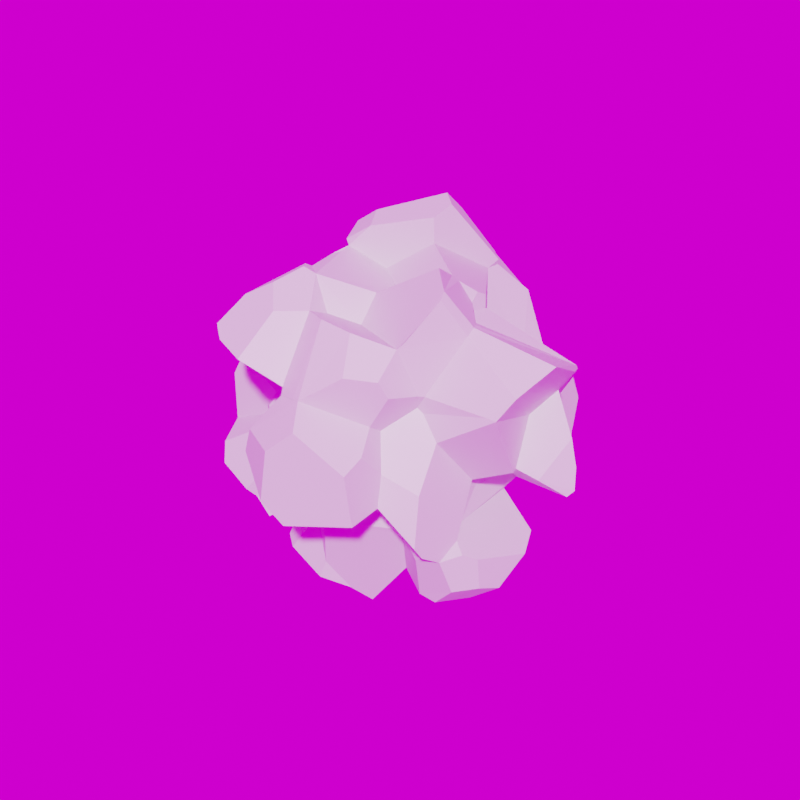 # Source: Bonemeal.blend  (saved by Blender 3.4.6; exported with 4.5.12 LTS)
import bpy
from mathutils import Matrix  # noqa: F401  (used for matrix-valued properties, if any)

bpy.ops.wm.read_factory_settings(use_empty=True)
scene = bpy.context.scene
scene.name = 'Scene'

# ---- collections
col_collection = bpy.data.collections.new('Collection'); scene.collection.children.link(col_collection)

# ---- images (referenced by path relative to the original .blend; pixels are not part of the script)
import os
ASSET_DIR = os.environ.get("B2B_ASSET_DIR", "")  # directory of the original .blend (textures are referenced by path, not embedded)
HERE = os.path.dirname(os.path.abspath(__file__))  # packed textures are extracted next to this script under _unpacked/

def load_image(name, relpath, width, height, colorspace="sRGB"):
    """Load a texture the original file referenced (path relative to the .blend, or extracted next to this script)."""
    p = next((c for c in (os.path.join(HERE, relpath), os.path.join(ASSET_DIR, relpath)) if relpath and os.path.exists(c)), "")
    if p:
        img = bpy.data.images.load(p, check_existing=True)
        img.name = name
    else:  # same state as the original file: an image datablock whose file is absent (Cycles renders it pink)
        img = bpy.data.images.new(name, width, height)
        img.source = "FILE"
        img.filepath = "//" + (relpath or name)
    img.colorspace_settings.name = colorspace
    return img
img_canada_montreal_home_pierre_little_exr = load_image('canada_montreal_home_pierre_little.exr', 'canada_montreal_home_pierre_little.exr', 1024, 1024, 'Linear Rec.709')

# ---- materials (node trees are filled in below, after node groups)
mat_material = bpy.data.materials.new('Material')
mat_material_001 = bpy.data.materials.new('Material.001')

# ---- material node trees
mat_material.use_nodes = True; mat_material.node_tree.nodes.clear()
_N = mat_material.node_tree.nodes; _L = mat_material.node_tree.links
n0 = _N.new('ShaderNodeBsdfPrincipled'); n0.name = 'Principled BSDF'; n0.location = (10, 300)
n0.distribution = 'GGX'
n0.subsurface_method = 'RANDOM_WALK_SKIN'
n0.inputs[3].default_value = 1.45
n0.inputs[27].default_value = (0.0, 0.0, 0.0, 1.0)
n0.inputs[28].default_value = 1.0
n1 = _N.new('ShaderNodeOutputMaterial'); n1.name = 'Material Output'; n1.location = (300, 300)
_L.new(n0.outputs[0], n1.inputs[0])
n1.is_active_output = True
mat_material_001.use_nodes = True; mat_material_001.node_tree.nodes.clear()
_N = mat_material_001.node_tree.nodes; _L = mat_material_001.node_tree.links
n0 = _N.new('ShaderNodeBsdfPrincipled'); n0.name = 'Principled BSDF'; n0.location = (10, 300)
n0.distribution = 'GGX'
n0.subsurface_method = 'RANDOM_WALK_SKIN'
n0.inputs[3].default_value = 1.45
n0.inputs[27].default_value = (0.0, 0.0, 0.0, 1.0)
n0.inputs[28].default_value = 1.0
n1 = _N.new('ShaderNodeOutputMaterial'); n1.name = 'Material Output'; n1.location = (300, 300)
_L.new(n0.outputs[0], n1.inputs[0])
n1.is_active_output = True

# ---- world
world_world = bpy.data.worlds.new('World'); scene.world = world_world
world_world.use_nodes = True; world_world.node_tree.nodes.clear()
_N = world_world.node_tree.nodes; _L = world_world.node_tree.links
n0 = _N.new('ShaderNodeOutputWorld'); n0.name = 'World Output'; n0.location = (300, 300)
n1 = _N.new('ShaderNodeBackground'); n1.name = 'Background'; n1.location = (10, 300)
n2 = _N.new('ShaderNodeTexEnvironment'); n2.name = 'Environment Texture'; n2.location = (-280, 260)
n2.image = img_canada_montreal_home_pierre_little_exr
_L.new(n1.outputs[0], n0.inputs[0])
_L.new(n2.outputs[0], n1.inputs[0])
n0.is_active_output = True
world_world.color = (0.05088, 0.05088, 0.05088)
world_world.use_sun_shadow = False
world_world.sun_shadow_jitter_overblur = 0.0

# ---- meshes
me_icosphere_cell_304 = bpy.data.meshes.new('Icosphere_cell.304')
me_icosphere_cell_304.from_pydata([(-0.3303, 0.316, 0.1287), (-0.2407, 0.3995, 0.1544), (-0.3241, 0.3057, 0.04037), (-0.1805, 0.4211, -0.03121), (-0.2022, 0.4269, 0.1154), (-0.3372, 0.1576, 0.1702), (-0.1933, 0.3486, 0.1958), (-0.1699, 0.2859, 0.2263), (-0.2207, 0.1497, 0.2372), (-0.3357, 0.1192, 0.1388), (-0.158, 0.4056, -0.0431), (-0.1825, 0.3933, 0.1457), (-0.191, 0.07203, 0.0851), (-0.07295, 0.3171, -0.006426), (-0.1593, 0.4419, -0.01793), (0.3481, -0.186, 0.1626), (0.3443, 0.08669, 0.1179), (0.2159, -0.04616, 0.283), (0.3748, 0.09963, 0.1659), (0.3962, -0.1566, 0.2067), (0.4167, -0.04938, 0.244), (0.2519, -0.1228, 0.2876), (0.1742, 0.1165, -0.1596), (-0.2345, -0.2217, -0.06597), (-0.2622, -0.1967, -0.05501), (-0.2244, -0.2288, -0.008555), (-0.1162, -0.2998, -0.05092), (-0.2449, -0.2092, 0.005055), (-0.07725, -0.1699, 0.08144), (-0.2017, -0.1287, 0.09123), (-0.08893, -0.2985, -0.04355), (-0.1268, -0.2925, -0.08573), (-0.07302, -0.273, -0.1247), (-0.04573, -0.2579, -0.1361), (0.01366, -0.22, -0.09488), (-0.2555, -0.2076, -0.0483), (-0.2539, -0.2089, -0.02638), (-0.257, -0.2014, -0.001764), (-0.1821, -0.1011, 0.1054), (-0.2261, -0.1002, 0.08197), (-0.1882, -0.07874, 0.1043), (-0.05249, -0.27, -0.1256), (0.01226, -0.2322, -0.07635), (-0.04257, -0.2776, -0.09162), (-0.3227, -0.06461, -0.1972), (-0.2412, -0.2342, -0.2866), (-0.3729, -0.1684, -0.2642), (-0.2044, -0.2009, -0.2613), (-0.2669, -0.2468, -0.2339), (-0.3876, -0.1695, -0.2457), (-0.2332, -0.2171, -0.217), (-0.1283, 0.1702, -0.2685), (-0.1264, 0.3035, -0.0626), (-0.1942, 0.2166, -0.1951), (-0.2012, 0.1971, -0.2085), (-0.1821, 0.2503, -0.1522), (0.002568, -0.1621, 0.2581), (0.009694, -0.04218, 0.2953), (-0.159, -0.1391, 0.3452), (-0.1803, -0.01453, 0.3418), (-0.1848, -0.04859, 0.3423), (-0.1725, 0.05618, 0.09571), (-0.3202, 0.09329, -0.2055), (-0.4336, -0.04959, -0.1813), (-0.4266, 0.09906, -0.1775), (-0.3572, 0.1045, -0.1954), (-0.4698, 0.09674, -0.1612), (-0.4789, 0.08091, -0.1575), (-0.293, -0.1389, -0.005134), (-0.2662, -0.08488, 0.04972), (-0.3766, 0.1359, 0.02636), (-0.3353, 0.142, 0.03372), (-0.4866, 0.02497, -0.08145), (-0.471, -0.1115, -0.01887), (-0.4164, 0.06147, 0.04936), (-0.3773, 0.1097, 0.07224), (-0.441, -0.1054, 0.03939), (-0.4334, -0.09424, 0.05124), (-0.4042, 0.03031, 0.08002), (-0.2144, 0.146, -0.02142), (-0.3627, 0.1, 0.09526), (-0.3327, 0.1069, 0.09642), (0.3191, 0.0161, 0.0782), (0.3533, -0.0767, -0.0002081), (0.3582, -0.09213, -0.001145), (0.2679, -0.113, -0.04325), (0.3729, -0.1864, 0.1624), (0.1654, 0.2846, 0.09859), (0.1372, 0.3097, -0.1965), (0.1538, 0.383, -0.01237), (0.1314, 0.1448, -0.1841), (0.1069, 0.2735, -0.2246), (0.05817, 0.313, -0.1919), (0.05695, 0.3133, 0.0683), (0.1005, 0.323, -0.2025), (0.1046, 0.3, 0.2303), (0.1184, 0.2963, 0.2282), (0.1777, 0.2818, 0.1086), (-0.1763, 0.05777, 0.08136), (-0.005771, -0.1029, 0.3109), (0.1578, -0.09874, 0.404), (0.174, -0.2257, 0.2894), (0.2155, -0.1652, 0.3695), (0.2118, -0.15, 0.3831), (0.203, -0.1967, 0.1661), (0.2392, -0.0797, 0.2956), (0.2496, -0.09883, 0.2988), (0.01611, -0.1501, -0.4292), (-0.08927, -0.2208, -0.2245), (0.1488, -0.2021, -0.1869), (0.03717, -0.1771, -0.4329), (-0.02176, -0.2705, -0.1882), (0.1307, -0.2131, -0.1754), (0.1051, -0.09952, -0.2933), (0.02677, -0.1644, -0.44), (-0.07098, -0.2364, -0.1573), (0.3649, 0.09799, 0.1509), (0.1927, 0.01949, 0.2899), (0.1259, 0.1227, 0.1778), (0.3693, 0.1116, 0.1753), (0.3285, 0.1707, 0.112), (0.3664, 0.1229, 0.1623), (0.2398, 0.1106, 0.03187), (0.3188, 0.1379, 0.08172), (-0.2438, -0.2385, -0.1564), (-0.2978, -0.1481, -0.05813), (-0.1746, -0.2605, -0.09253), (-0.1994, -0.2573, -0.1022), (0.4036, -0.06748, -0.01432), (0.4431, -0.01384, -0.06385), (0.3633, 0.06981, -0.1235), (0.3223, 0.08518, -0.1316), (0.418, 0.03194, 0.04936), (0.4388, 0.02293, -0.01029), (0.45, 0.005142, -0.05545), (0.3324, 0.1326, 0.03421), (0.3762, 0.0728, -0.1121), (0.3442, 0.106, -0.09583), (-0.01596, -0.4607, -0.04207), (0.0001112, -0.4543, 0.07782), (0.1818, -0.3996, -0.05583), (0.03252, -0.4464, -0.0906), (0.06108, -0.4343, 0.1326), (0.166, -0.4028, 0.05734), (-0.11, -0.4098, 0.02015), (-0.08757, -0.4134, 0.08158), (0.02681, -0.4315, -0.09239), (0.182, -0.3213, -0.04865), (0.1646, -0.3489, 0.07651), (0.1732, -0.2989, 0.01806), (0.07021, 0.2372, 0.2971), (-0.05258, 0.3484, 0.1688), (-0.03066, 0.3144, 0.2998), (-0.1196, 0.3343, 0.1351), (-0.05746, 0.3036, 0.3028), (-0.1682, 0.2706, 0.2763), (0.03019, 0.2727, 0.3035), (-0.205, 0.1036, 0.2322), (-0.006278, 0.3557, 0.0962), (0.004705, 0.3077, 0.2985), (-0.07233, 0.3403, 0.01221), (-0.2212, 0.1158, 0.2068), (-0.001486, 0.3473, 0.03166), (-0.3029, -0.06631, -0.2419), (-0.3104, -0.03125, -0.2733), (-0.2732, 0.01458, -0.3762), (-0.224, -0.004992, -0.415), (-0.2751, -0.08182, -0.1961), (-0.1538, 0.002729, -0.3958), (-0.0965, 0.02655, -0.3374), (-0.3323, -0.03431, -0.2081), (-0.2786, 0.0655, -0.3432), (-0.2993, 0.113, -0.1919), (-0.2235, 0.1297, -0.1402), (-0.2013, 0.01007, -0.42), (-0.212, 0.1658, -0.1996), (-0.1831, 0.1674, -0.2426), (-0.2234, 0.09584, -0.3572), (-0.1798, 0.158, -0.2738), (-0.07592, 0.06901, -0.2865), (-0.1624, 0.1571, -0.2621), (0.2592, -0.1371, -0.1414), (0.2383, -0.2005, 0.07308), (0.1947, -0.1909, 0.1227), (0.2492, -0.2703, -0.01727), (0.2658, -0.3042, -0.1227), (0.2721, -0.2877, -0.1504), (0.2326, -0.2442, -0.1914), (0.1388, -0.2601, 0.09181), (0.2443, -0.07423, -0.04614), (0.2378, -0.01555, -0.03716), (0.2454, 0.3225, -0.1573), (0.2253, 0.3837, -0.05448), (0.2151, 0.3491, 0.04068), (0.2234, 0.1916, 0.09422), (0.2168, 0.249, 0.1047), (0.1387, 0.3396, -0.1813), (0.1683, 0.3302, -0.1873), (0.2078, 0.3612, 0.03745), (0.1791, 0.1944, 0.09469), (0.1932, 0.411, -0.02284), (0.1616, -0.2357, 0.2726), (-0.05672, -0.2028, 0.2817), (-0.004055, -0.2755, 0.306), (0.07759, -0.2795, 0.3), (0.194, -0.2085, 0.1686), (-0.03519, -0.1991, 0.08345), (-0.02859, -0.1946, 0.06941), (0.11, -0.339, 0.2315), (-0.04628, -0.3533, 0.169), (-0.0377, -0.3668, 0.1577), (0.01056, -0.3811, 0.1699), (0.1649, -0.2971, 0.2236), (0.1385, -0.2931, 0.1142), (0.02998, -0.3856, 0.1738), (0.1771, -0.2806, 0.1851), (-0.01549, -0.2141, 0.05473), (0.1813, -0.1934, 0.1326), (0.2879, -0.1324, -0.3317), (0.1383, -0.1751, -0.296), (0.2107, -0.2164, -0.3099), (0.2491, -0.2106, -0.3185), (0.3445, -0.1052, -0.2943), (0.2823, -0.1818, -0.1572), (0.3303, 0.03543, -0.221), (0.3256, -0.1631, -0.1966), (0.3576, -0.028, -0.2385), (0.307, -0.194, -0.1772), (0.188, -0.2259, -0.1907), (0.2819, -0.2407, -0.1822), (0.2195, -0.242, -0.2049), (0.3312, -0.1614, -0.2702), (0.299, -0.218, -0.2634), (0.06757, 0.2016, 0.297), (0.1918, -0.02033, 0.2948), (0.1838, 0.03147, 0.3138), (0.1347, -0.02283, 0.3612), (0.1519, -0.02161, 0.3523), (0.1858, -0.01986, 0.312), (0.01703, 0.06523, 0.3812), (0.18, 0.006744, 0.3264), (-0.0895, 0.02732, 0.3089), (-0.02012, 0.2138, 0.419), (-0.02328, 0.1619, 0.4656), (-0.1664, 0.08584, 0.4159), (-0.1887, 0.2225, 0.2675), (-0.2159, 0.07607, 0.3823), (-0.227, 0.1749, 0.2799), (0.04575, 0.2583, 0.3177), (0.02136, 0.1205, 0.457), (0.07481, 0.233, 0.3105), (0.01036, 0.07195, 0.437), (-0.1357, 0.02855, 0.3987), (-0.1713, 0.07141, 0.2268), (-0.1995, 0.01751, 0.3574), (-0.1848, 0.00885, 0.3471), (-0.2097, -0.07363, -0.3541), (-0.1933, -0.2153, -0.3257), (-0.2154, -0.1209, -0.3396), (-0.1583, -0.2411, -0.3347), (-0.06145, -0.2502, -0.3722), (-0.1002, -0.006371, -0.4157), (-0.04843, -0.2422, -0.3279), (-0.006811, -0.2035, -0.4038), (-0.1986, -0.1084, -0.2676), (-0.185, -0.1939, -0.2796), (-0.2157, -0.09683, -0.3189), (-0.0735, 0.02362, -0.2892), (0.06723, -0.09618, -0.3425), (0.1528, 0.01955, -0.3659), (-0.01541, -0.05602, -0.3122), (0.1672, 0.1466, -0.3638), (0.04971, 0.184, -0.3222), (0.1251, 0.1825, -0.3471), (0.09394, 0.1939, -0.3364), (0.172, -0.008471, -0.3137), (0.2039, 0.07065, -0.2589), (0.1785, 0.06778, -0.189), (-0.06141, 0.08512, -0.2876), (0.1296, 0.1222, -0.2023), (0.09612, 0.1978, -0.3133), (-0.1475, 0.2316, -0.2066), (-0.1465, 0.2915, -0.1147), (-0.08711, 0.3075, -0.02948), (-0.04071, 0.1047, -0.296), (0.03546, 0.1817, -0.3249), (-0.06935, 0.2662, -0.237), (-0.05074, 0.2074, -0.2963), (0.09737, 0.2173, -0.2895), (-0.04178, 0.3215, -0.1812), (-0.1277, 0.3191, -0.09215), (0.2441, 0.04586, -0.1479), (0.2609, 0.06949, -0.1219), (0.2505, 0.09762, 0.02568), (-0.2826, -0.2652, -0.211), (-0.3839, -0.2402, -0.1881), (-0.2828, -0.1858, -0.0716), (-0.4064, -0.2141, -0.1469), (-0.4362, -0.1183, -0.1581), (-0.4395, -0.1394, -0.1234), (-0.213, -0.1765, 0.1278), (-0.253, -0.3375, 0.2252), (-0.1386, -0.388, 0.2166), (-0.2238, -0.359, 0.227), (-0.2284, -0.274, 0.3034), (-0.1645, -0.1538, 0.354), (-0.05975, -0.2523, 0.3022), (-0.2617, -0.3311, 0.2446), (-0.1179, -0.3, 0.3013), (-0.1668, -0.2487, 0.3387), (-0.1083, -0.1795, 0.3516), (-0.1419, -0.1815, 0.3604)], [], [(308, 306, 310, 311, 309), (3, 14, 10), (290, 52, 283, 92, 289), (119, 20, 18), (16, 116, 18), (116, 119, 18), (193, 198, 97, 195), (239, 236, 237, 240, 235, 233), (175, 173, 79, 55, 53, 54), (253, 98, 40, 60, 255), (148, 149, 188, 213), (170, 164, 163, 44), (80, 75, 74, 78), (124, 294, 48, 50), (296, 297, 295, 294, 124), (268, 113, 219, 110, 114), (210, 216, 30, 144, 145), (177, 174, 166, 165, 171), (119, 117, 234, 17), (38, 40, 39, 29), (224, 276, 277, 291), (60, 58, 310, 59), (23, 35, 24), (162, 89, 196, 94, 92, 283, 13), (165, 166, 256, 266, 163, 164), (0, 1, 4, 14, 3, 2), (95, 158, 151, 152, 159), (86, 182, 85, 84), (279, 90, 22, 277), (125, 68, 76, 73, 299), (252, 251, 249, 243, 244), (29, 39, 69, 68, 37, 27), (49, 44, 46), (43, 42, 147, 140, 141, 146), (11, 153, 160, 14, 4), (117, 119, 121, 120, 194, 199, 118), (84, 83, 82, 86), (46, 45, 48, 49), (48, 45, 47, 50), (20, 119, 17, 105, 106), (54, 176, 175), (200, 89, 87, 97, 198), (158, 95, 93, 162), (310, 202, 56, 99), (151, 158, 162, 160, 153), (242, 248, 156, 154), (229, 187, 230, 220, 221, 232), (43, 41, 33, 34, 42), (28, 207, 206), (65, 62, 170, 63, 64), (102, 201, 205, 104, 21), (255, 60, 59), (132, 16, 82, 83, 128), (61, 98, 253), (205, 201, 212, 215), (293, 122, 194, 120, 123), (86, 15, 183, 182), (65, 172, 62), (210, 145, 139, 142, 214), (149, 184, 182, 183, 217, 188), (223, 181, 189, 85), (207, 216, 210, 209, 206), (44, 298, 63, 170), (273, 280, 279, 277, 276, 271), (275, 113, 268, 269), (174, 168, 256, 166), (178, 177, 171, 62, 172, 175, 176), (115, 108, 262, 111, 33), (289, 286, 281, 282, 290), (91, 92, 94), (257, 259, 108, 265), (187, 229, 223, 181, 109, 228), (157, 8, 161), (150, 96, 95), (100, 103, 106, 105, 238, 237, 236), (263, 107, 114), (159, 152, 154, 156), (98, 69, 39, 40), (204, 203, 214, 208), (130, 136, 134, 129), (99, 56, 201, 101, 102, 103, 100), (21, 104, 15, 86, 19), (101, 201, 102), (205, 217, 104), (29, 27, 25, 26, 30, 216, 207, 28), (73, 72, 67, 63, 298, 299), (35, 36, 37, 68, 125, 24), (142, 139, 138, 141, 140, 143), (256, 168, 261, 107, 263, 260, 259, 257, 258), (10, 14, 160, 13, 283, 52), (254, 246, 247, 8, 157), (114, 110, 263), (179, 169, 168, 174, 177, 178, 180), (52, 79, 71, 2, 3, 10), (91, 88, 90), (185, 147, 42, 34, 112, 228, 187, 186), (131, 130, 129, 128, 83, 190, 292), (189, 181, 291, 292, 190), (21, 19, 20, 106), (64, 63, 67, 66), (31, 126, 115, 32), (190, 83, 84, 85, 189), (252, 254, 255), (222, 231, 232, 221, 218), (23, 127, 126), (244, 243, 242, 154, 245, 247, 246), (220, 219, 113, 275, 218, 221), (260, 262, 108, 259), (229, 232, 231, 225, 227), (298, 49, 295, 297, 299), (117, 118, 233, 235), (263, 110, 219, 109, 112, 111, 262), (250, 150, 156, 248), (153, 11, 6, 7), (145, 144, 138, 139), (48, 294, 295, 49), (125, 296, 24), (241, 239, 251, 252, 255), (265, 264, 266, 258, 257), (296, 124, 127, 23, 24), (97, 96, 150, 233, 118, 199), (162, 93, 87, 89), (12, 161, 9, 81), (9, 161, 8, 5), (170, 62, 171, 165, 164), (194, 195, 97, 199), (47, 265, 108, 115, 126, 127, 124, 50), (154, 155, 245), (213, 215, 212, 208, 214), (185, 184, 149, 147), (264, 265, 47, 167), (51, 278, 179, 180), (179, 267, 169), (304, 305, 58, 38, 29, 300, 307), (74, 75, 70, 66, 67, 72), (286, 287, 51, 281), (61, 253, 157, 161, 12, 98), (304, 309, 311, 305), (242, 243, 249, 250, 248), (225, 226, 224, 291, 181, 223, 227), (292, 191, 192, 193, 195, 194, 122), (175, 172, 173), (176, 180, 178), (169, 267, 270, 107, 261), (151, 153, 7, 155, 154, 152), (240, 238, 234, 117, 235), (131, 292, 293, 123, 135, 137), (229, 186, 187), (163, 266, 264, 167, 44), (56, 202, 306, 203, 204, 201), (109, 228, 112), (290, 282, 52), (69, 77, 76, 68), (220, 230, 228, 109, 219), (281, 53, 55, 282), (192, 200, 198, 193), (71, 70, 75, 80, 81), (60, 40, 38, 58), (296, 125, 299, 297), (156, 150, 95, 159), (196, 89, 200), (197, 88, 196), (305, 311, 310, 58), (97, 87, 93, 95, 96), (306, 209, 210), (16, 123, 120, 121, 119, 116), (123, 16, 132, 133, 135), (254, 252, 244, 246), (271, 269, 268, 270, 267, 179, 284, 272, 274, 273), (277, 292, 291), (231, 222, 226, 225), (222, 218, 275, 276, 224, 226), (78, 77, 69, 98, 12, 81, 80), (280, 288, 91, 90, 279), (230, 187, 228), (59, 310, 99, 57, 241, 255), (227, 223, 229), (0, 2, 71, 81, 9, 5), (103, 102, 21, 106), (91, 94, 196, 88), (236, 239, 241, 57), (223, 85, 182, 184, 185, 186, 229), (211, 214, 203, 306, 210), (176, 54, 53, 281, 51, 180), (25, 27, 37, 36), (55, 79, 52, 282), (238, 240, 237), (304, 307, 303, 302, 308, 309), (254, 157, 253, 255), (162, 13, 160), (247, 245, 8), (268, 114, 107, 270), (35, 23, 126, 31, 26, 25, 36), (205, 215, 213, 188, 217), (41, 32, 115, 33), (192, 191, 197, 196, 200), (217, 183, 15, 104), (135, 133, 134, 136, 137), (169, 261, 168), (172, 65, 64, 66, 70, 71, 79, 173), (256, 258, 266), (41, 43, 30, 26, 31, 32), (11, 4, 1, 6), (262, 260, 263), (46, 44, 167, 47, 45), (92, 91, 288, 280, 285, 287, 286, 289), (142, 143, 148, 213, 214), (278, 284, 179), (280, 274, 272), (279, 280, 272), (131, 137, 136, 130), (99, 100, 236, 57), (273, 274, 280), (276, 275, 269, 271), (74, 72, 73, 76, 77, 78), (285, 272, 284), (285, 280, 272), (0, 5, 8, 7, 6, 1), (17, 234, 238, 105), (150, 250, 249, 251, 239, 233), (122, 293, 292), (34, 33, 111, 112), (306, 202, 310), (90, 88, 197, 191, 292, 22), (277, 22, 292), (140, 147, 149, 148, 143), (298, 44, 49), (132, 128, 129, 134, 133), (302, 209, 306, 308), (206, 209, 302, 303, 301, 300, 29, 28), (155, 7, 8, 245), (19, 86, 82, 16, 18, 20), (287, 285, 284, 278, 51), (30, 43, 146, 141, 138, 144), (307, 300, 301), (307, 301, 303), (204, 208, 212, 201)])
me_icosphere_cell_304.polygons.foreach_set('material_index', [1, 1, 1, 1, 1, 1, 1, 1, 1, 1, 1, 1, 1, 1, 1, 1, 1, 1, 1, 1, 1, 1, 1, 1, 1, 1, 1, 1, 1, 1, 1, 1, 1, 1, 1, 1, 1, 1, 1, 1, 1, 1, 1, 1, 1, 1, 1, 1, 1, 1, 1, 1, 1, 1, 1, 1, 1, 1, 1, 1, 1, 1, 1, 1, 1, 1, 1, 1, 1, 1, 1, 1, 1, 1, 1, 1, 1, 1, 1, 1, 1, 1, 1, 1, 1, 1, 1, 1, 1, 1, 1, 1, 1, 1, 1, 1, 1, 1, 1, 1, 1, 1, 1, 1, 1, 1, 1, 1, 1, 1, 1, 1, 1, 1, 1, 1, 1, 1, 1, 1, 1, 1, 1, 1, 1, 1, 1, 1, 1, 1, 1, 1, 1, 1, 1, 1, 1, 1, 1, 1, 1, 1, 1, 1, 1, 1, 1, 1, 1, 1, 1, 1, 1, 1, 1, 1, 1, 1, 1, 1, 1, 1, 1, 1, 1, 1, 1, 1, 1, 1, 1, 1, 1, 1, 1, 1, 1, 1, 1, 1, 1, 1, 1, 1, 1, 1, 1, 1, 1, 1, 1, 1, 1, 1, 1, 1, 1, 1, 1, 1, 1, 1, 1, 1, 1, 1, 1, 1, 1, 1, 1, 1, 1, 1, 1, 1, 1, 1, 1, 1, 1, 1, 1, 1, 1, 1, 1, 1, 1, 1, 1, 1, 1, 1, 1, 1, 1])
_uv = me_icosphere_cell_304.uv_layers.new(name='UVMap')
_uv.uv.foreach_set('vector', [0.0, 0.0, 1.0, 0.0, 1.0, 0.0, 1.0, 1.0, 0.0, 0.0, 0.0, 0.0, 1.0, 0.0, 1.0, 1.0, 0.0, 0.0, 1.0, 0.0, 1.0, 1.0, 1.0, 1.0, 0.0, 0.0, 0.0, 0.0, 1.0, 0.0, 1.0, 1.0, 0.0, 0.0, 1.0, 0.0, 1.0, 1.0, 0.0, 0.0, 1.0, 0.0, 1.0, 1.0, 0.0, 0.0, 0.0, 0.0, 1.0, 1.0, 1.0, 1.0, 1.0, 1.0, 1.0, 0.0, 1.0, 1.0, 1.0, 0.0, 1.0, 0.0, 1.0, 1.0, 0.0, 0.0, 1.0, 0.0, 1.0, 1.0, 1.0, 1.0, 0.0, 0.0, 1.0, 0.0, 0.0, 0.0, 1.0, 0.0, 1.0, 0.0, 1.0, 1.0, 0.0, 0.0, 0.0, 0.0, 1.0, 0.0, 1.0, 1.0, 0.0, 0.0, 0.0, 0.0, 1.0, 0.0, 1.0, 0.0, 1.0, 1.0, 0.0, 0.0, 1.0, 0.0, 1.0, 1.0, 0.0, 0.0, 0.0, 0.0, 1.0, 0.0, 1.0, 0.0, 1.0, 1.0, 1.0, 0.0, 1.0, 0.0, 1.0, 1.0, 0.0, 0.0, 1.0, 0.0, 0.0, 0.0, 1.0, 0.0, 1.0, 0.0, 1.0, 1.0, 0.0, 0.0, 0.0, 0.0, 1.0, 0.0, 1.0, 0.0, 1.0, 1.0, 1.0, 1.0, 0.0, 0.0, 0.0, 0.0, 1.0, 0.0, 1.0, 1.0, 0.0, 0.0, 1.0, 0.0, 1.0, 1.0, 1.0, 1.0, 0.0, 0.0, 0.0, 0.0, 1.0, 0.0, 1.0, 1.0, 0.0, 0.0, 0.0, 0.0, 1.0, 0.0, 1.0, 0.0, 1.0, 1.0, 0.0, 0.0, 1.0, 0.0, 1.0, 0.0, 1.0, 1.0, 0.0, 0.0, 1.0, 0.0, 1.0, 1.0, 0.0, 0.0, 1.0, 0.0, 1.0, 1.0, 0.0, 0.0, 0.0, 0.0, 0.0, 0.0, 0.0, 0.0, 0.0, 0.0, 0.0, 0.0, 1.0, 0.0, 1.0, 1.0, 1.0, 1.0, 0.0, 0.0, 1.0, 1.0, 1.0, 1.0, 1.0, 0.0, 1.0, 1.0, 0.0, 0.0, 1.0, 0.0, 0.0, 0.0, 1.0, 0.0, 1.0, 1.0, 0.0, 0.0, 1.0, 0.0, 0.0, 0.0, 1.0, 0.0, 1.0, 1.0, 0.0, 0.0, 0.0, 0.0, 1.0, 0.0, 1.0, 1.0, 1.0, 1.0, 0.0, 0.0, 0.0, 0.0, 1.0, 0.0, 1.0, 1.0, 1.0, 1.0, 0.0, 0.0, 1.0, 0.0, 1.0, 0.0, 1.0, 1.0, 1.0, 1.0, 0.0, 0.0, 1.0, 0.0, 1.0, 0.0, 1.0, 1.0, 1.0, 1.0, 0.0, 0.0, 1.0, 0.0, 1.216, 1.408, 0.0, 0.0, 0.0, 0.0, 1.0, 0.0, 0.0, 0.0, 0.0, 0.0, 1.0, 0.0, 1.0, 1.0, 0.0, 0.0, 1.0, 0.0, 1.0, 1.0, 0.0, 0.0, 0.0, 0.0, 1.0, 1.0, 0.0, 0.0, 1.0, 0.0, 0.0, 0.0, 1.0, 0.0, 1.0, 1.0, 0.0, 0.0, 0.0, 0.0, 1.0, 0.0, 1.0, 0.0, 0.0, 0.0, 1.0, 1.0, 0.0, 0.0, 1.0, 0.0, 1.0, 1.0, 0.0, 0.0, 1.0, 0.0, 1.0, 0.0, 1.0, 1.0, 1.0, 0.0, 1.0, 1.0, 0.0, 0.0, 0.0, 0.0, 1.0, 0.0, 0.0, 0.0, 1.0, 0.0, 1.0, 1.0, 0.0, 0.0, 0.0, 0.0, 1.0, 0.0, 1.0, 0.0, 1.0, 1.0, 0.0, 0.0, 1.0, 0.0, 1.0, 1.0, 1.0, 1.0, 1.0, 0.0, 1.0, 1.0, 0.0, 0.0, 1.0, 1.0, 0.0, 0.0, 1.0, 0.0, 0.0, 0.0, 1.0, 0.0, 1.0, 1.0, 1.0, 1.0, 0.0, 0.0, 1.0, 0.0, 1.0, 1.0, 1.0, 0.0, 1.0, 1.0, 1.0, 0.0, 1.0, 1.0, 0.0, 0.0, 1.0, 0.0, 0.0, 0.0, 1.0, 0.0, 1.0, 0.0, 1.0, 1.0, 1.0, 1.0, 0.0, 0.0, 1.0, 0.0, 1.0, 1.0, 0.0, 0.0, 1.0, 0.0, 1.0, 1.0, 0.0, 0.0, 1.0, 1.0, 0.0, 0.0, 1.0, 1.0, 0.0, 0.0, 1.0, 0.0, 1.0, 1.0, 0.0, 0.0, 1.0, 0.0, 1.0, 1.0, 1.0, 0.0, 1.0, 1.0, 0.0, 0.0, 1.0, 0.0, 1.0, 1.0, 0.0, 0.0, 1.0, 0.0, 1.0, 1.0, 0.0, 0.0, 0.0, 0.0, 1.0, 0.0, 1.0, 1.0, 0.0, 0.0, 1.0, 0.0, 1.0, 0.0, 1.0, 1.0, 0.0, 0.0, 0.0, 0.0, 1.0, 0.0, 1.0, 1.0, 1.0, 1.0, 0.0, 0.0, 1.0, 0.0, 1.0, 1.0, 0.0, 0.0, 1.0, 0.0, 1.0, 1.0, 0.0, 0.0, 0.0, 0.0, 1.0, 0.0, 1.0, 1.0, 1.0, 1.0, 0.0, 0.0, 0.0, 0.0, 1.0, 0.0, 0.0, 0.0, 1.0, 0.0, 1.0, 0.0, 1.0, 1.0, 0.0, 0.0, 1.0, 0.0, 1.0, 1.0, 0.0, 0.0, 0.0, 0.0, 0.0, 0.0, 1.0, 0.0, 1.0, 0.0, 1.0, 1.0, 1.0, 0.0, 1.0, 1.0, 0.0, 0.0, 1.0, 0.0, 1.0, 0.0, 1.0, 1.0, 0.0, 0.0, 1.0, 0.0, 1.0, 0.0, 1.0, 1.0, 0.0, 0.0, 1.0, 0.0, 1.0, 1.0, 0.0, 0.0, 0.0, 0.0, 1.0, 0.0, 0.0, 0.0, 1.0, 0.0, 1.0, 1.0, 0.0, 0.0, 1.0, 0.0, 0.0, 0.0, 1.0, 0.0, 1.0, 0.0, 1.0, 1.0, 1.0, 1.0, 0.0, 0.0, 1.0, 0.0, 1.0, 0.0, 1.0, 0.0, 1.0, 1.0, 0.0, 0.0, 1.0, 0.0, 1.0, 1.0, 0.0, 0.0, 1.0, 0.0, 1.0, 0.0, 1.0, 1.0, 0.0, 0.0, 0.0, 0.0, 1.0, 0.0, 1.0, 0.0, 1.0, 1.0, 0.0, 0.0, 0.0, 0.0, 1.0, 1.0, 0.0, 0.0, 0.0, 0.0, 1.0, 0.0, 1.0, 1.0, 1.0, 0.0, 1.0, 0.0, 1.0, 1.0, 0.0, 0.0, 0.0, 0.0, 0.0, 0.0, 0.0, 0.0, 1.0, 0.0, 1.0, 1.0, 0.0, 0.0, 0.0, 0.0, 1.0, 0.0, 1.0, 1.0, 1.0, 1.0, 1.0, 0.0, 1.0, 1.0, 0.0, 0.0, 1.0, 1.0, 0.0, 0.0, 1.0, 0.0, 1.0, 1.0, 1.0, 1.0, 0.0, 0.0, 1.0, 0.0, 1.0, 1.0, 1.0, 1.0, 0.0, 0.0, 0.0, 0.0, 1.0, 0.0, 0.0, 0.0, 1.0, 0.0, 1.0, 1.0, 0.0, 0.0, 1.0, 1.0, 0.0, 0.0, 1.0, 0.0, 1.0, 0.0, 1.0, 1.0, 1.0, 0.0, 1.0, 1.0, 0.0, 0.0, 0.0, 0.0, 1.0, 0.0, 1.0, 1.0, 0.0, 0.0, 1.0, 0.0, 1.0, 1.0, 1.0, 1.0, 0.0, 0.0, 1.0, 1.0, 0.0, 0.0, 1.0, 0.0, 1.0, 0.0, 0.0, 0.0, 1.0, 0.0, 1.0, 1.0, 1.0, 1.0, 0.0, 0.0, 0.0, 0.0, 0.0, 0.0, 1.0, 0.0, 1.0, 1.0, 1.0, 1.0, 1.0, 1.0, 0.0, 0.0, 0.0, 0.0, 0.0, 0.0, 1.0, 0.0, 1.0, 1.0, 1.0, 1.0, 1.0, 0.0, 1.0, 1.0, 0.0, 0.0, 1.0, 0.0, 1.0, 1.0, 0.0, 0.0, 0.0, 0.0, 0.0, 0.0, 1.0, 0.0, 0.0, 0.0, 0.0, 0.0, 1.0, 0.0, 1.0, 1.0, 0.0, 0.0, 0.0, 0.0, 0.0, 0.0, 1.0, 0.0, 1.0, 0.0, 1.0, 1.0, 0.0, 0.0, 0.0, 0.0, 1.0, 0.0, 1.0, 1.0, 0.0, 0.0, 1.0, 0.0, 1.0, 1.0, 1.0, 1.0, 0.0, 0.0, 0.0, 0.0, 1.0, 0.0, 0.0, 0.0, 0.0, 0.0, 1.0, 0.0, 1.0, 1.0, 0.0, 0.0, 1.0, 0.0, 0.0, 0.0, 1.0, 0.0, 0.0, 0.0, 1.0, 0.0, 1.0, 1.0, 1.0, 1.0, 0.0, 0.0, 0.0, 0.0, 1.0, 0.0, 1.0, 1.0, 0.0, 0.0, 0.0, 0.0, 1.0, 0.0, 1.0, 1.0, 1.0, 1.0, 0.0, 0.0, 1.0, 0.0, 0.0, 0.0, 1.0, 0.0, 1.0, 0.0, 1.0, 1.0, 1.053, 1.283, 0.0, 0.0, 0.0, 0.0, 1.0, 0.0, 1.0, 1.0, 0.0, 0.0, 0.0, 0.0, 1.0, 1.0, 0.0, 0.0, 0.0, 0.0, 0.0, 0.0, 1.0, 0.0, 1.0, 1.0, 0.0, 0.0, 0.0, 0.0, 1.0, 0.0, 1.0, 0.0, 1.0, 0.0, 1.0, 1.0, 0.0, 0.0, 1.0, 0.0, 1.0, 1.0, 0.0, 0.0, 0.0, 0.0, 1.0, 0.0, 1.0, 0.0, 1.0, 1.0, 0.0, 0.0, 1.0, 0.0, 1.0, 1.0, 1.0, 0.0, 0.0, 0.0, 1.0, 0.0, 1.0, 1.0, 1.0, 1.0, 1.0, 1.0, 0.0, 0.0, 0.0, 0.0, 1.0, 0.0, 1.0, 1.0, 1.0, 1.0, 1.0, 1.0, 0.0, 0.0, 0.0, 0.0, 1.0, 0.0, 1.0, 1.0, 1.0, 1.0, 1.0, 1.0, 0.0, 0.0, 0.0, 0.0, 0.0, 0.0, 1.0, 0.0, 1.0, 0.0, 1.0, 1.0, 0.0, 0.0, 1.0, 1.0, 0.0, 0.0, 0.0, 0.0, 1.0, 0.0, 1.0, 1.0, 0.0, 0.0, 0.0, 0.0, 0.0, 0.0, 0.0, 0.0, 1.0, 0.0, 1.0, 0.0, 1.0, 1.0, 0.0, 0.0, 0.0, 0.0, 1.0, 0.0, 1.0, 1.0, 0.0, 0.0, 0.0, 0.0, 1.0, 0.0, 1.0, 0.0, 1.0, 1.0, 0.0, 0.0, 1.0, 0.0, 1.0, 1.0, 0.0, 0.0, 1.0, 1.0, 0.0, 0.0, 1.0, 0.0, 1.0, 1.0, 1.0, 1.0, 1.0, 0.0, 1.0, 1.0, 1.0, 0.0, 1.0, 1.0, 0.0, 0.0, 0.0, 0.0, 1.0, 0.0, 0.0, 0.0, 1.0, 0.0, 1.0, 1.0, 0.0, 0.0, 0.0, 0.0, 1.0, 0.0, 1.0, 1.0, 0.0, 0.0, 1.0, 0.0, 1.0, 1.0, 1.0, 0.0, 1.0, 0.0, 1.0, 1.0, 1.0, 0.0, 1.0, 1.0, 0.0, 0.0, 0.0, 0.0, 1.0, 0.0, 1.0, 1.0, 0.0, 0.0, 0.0, 0.0, 1.0, 0.0, 1.0, 1.0, 0.0, 0.0, 0.0, 0.0, 1.0, 0.0, 1.0, 1.0, 0.0, 0.0, 1.0, 0.0, 1.0, 1.0, 1.0, 0.0, 1.0, 1.0, 0.0, 0.0, 0.0, 0.0, 1.0, 0.0, 1.0, 1.0, 0.0, 0.0, 0.0, 0.0, 0.0, 0.0, 1.0, 0.0, 1.0, 1.0, 1.0, 1.0, 0.0, 0.0, 0.0, 0.0, 1.0, 0.0, 0.0, 0.0, 1.0, 0.0, 1.0, 1.0, 0.0, 0.0, 1.0, 1.0, 0.0, 0.0, 1.0, 0.0, 1.0, 1.0, 0.0, 0.0, 0.0, 0.0, 1.0, 0.0, 1.0, 1.0, 0.0, 0.0, 1.0, 0.0, 1.0, 1.0, 0.0, 0.0, 0.0, 0.0, 1.0, 0.0, 1.0, 1.0, 1.0, 1.0, 0.0, 0.0, 1.0, 0.0, 1.0, 1.0, 1.0, 0.0, 1.0, 1.0, 0.0, 0.0, 1.0, 1.0, 0.0, 0.0, 1.0, 1.0, 0.0, 0.0, 0.0, 0.0, 0.0, 0.0, 1.0, 0.0, 1.0, 0.0, 1.0, 0.0, 1.0, 1.0, 0.0, 0.0, 1.0, 0.0, 1.0, 0.0, 1.0, 1.0, 1.0, 1.0, 0.0, 0.0, 0.0, 0.0, 1.0, 0.0, 0.0, 0.0, 1.0, 0.0, 0.0, 0.0, 1.0, 0.0, 1.0, 1.0, 1.0, 1.0, 1.0, 0.0, 1.0, 1.0, 1.0, 1.0, 0.0, 0.0, 0.0, 0.0, 0.0, 0.0, 0.0, 0.0, 0.0, 0.0, 1.0, 0.0, 1.0, 1.0, 0.0, 0.0, 0.0, 0.0, 0.0, 0.0, 0.0, 0.0, 0.0, 0.0, 1.0, 0.0, 1.0, 0.0, 1.0, 1.0, 1.0, 1.0, 0.0, 0.0, 1.0, 0.0, 1.0, 1.0, 0.0, 0.0, 1.0, 0.0, 1.0, 1.0, 0.0, 0.0, 1.0, 0.0, 1.0, 1.0, 0.0, 0.0, 1.0, 0.0, 1.0, 0.0, 1.0, 1.0, 1.0, 0.0, 1.0, 1.0, 1.0, 1.0, 0.0, 0.0, 0.0, 0.0, 0.0, 0.0, 1.0, 0.0, 1.0, 1.0, 0.0, 0.0, 1.0, 0.0, 1.0, 1.0, 0.0, 0.0, 1.0, 0.0, 0.0, 0.0, 1.0, 0.0, 0.0, 0.0, 1.0, 0.0, 1.0, 1.0, 0.0, 0.0, 1.0, 0.0, 1.0, 1.0, 0.0, 0.0, 0.0, 0.0, 0.0, 0.0, 1.0, 0.0, 1.0, 0.0, 1.0, 1.0, 1.0, 1.0, 0.0, 0.0, 0.0, 0.0, 1.0, 0.0, 1.0, 1.0, 0.0, 0.0, 1.0, 0.0, 0.0, 0.0, 0.0, 0.0, 1.0, 0.0, 1.0, 1.0, 1.0, 1.0, 0.0, 0.0, 1.0, 0.0, 1.0, 0.0, 1.0, 1.0, 1.0, 1.0, 0.0, 0.0, 1.0, 0.0, 1.0, 0.0, 1.0, 1.0, 0.0, 0.0, 1.0, 0.0, 1.0, 1.0, 0.0, 0.0, 0.0, 0.0, 1.0, 0.0, 1.0, 1.0, 0.0, 0.0, 1.0, 1.0, 0.0, 0.0, 1.0, 0.0, 1.0, 1.0, 0.0, 0.0, 0.0, 0.0, 1.0, 0.0, 1.0, 1.0, 0.0, 0.0, 1.0, 0.0, 1.0, 0.0, 1.0, 1.0, 0.0, 0.0, 0.0, 0.0, 1.0, 0.0, 1.0, 1.0, 0.0, 0.0, 1.0, 0.0, 1.0, 1.0, 1.0, 0.0, 1.0, 1.0, 0.0, 0.0, 1.0, 0.0, 0.0, 0.0, 1.0, 0.0, 1.0, 1.0, 1.0, 1.0, 0.0, 0.0, 0.0, 0.0, 1.0, 0.0, 1.0, 1.0, 1.0, 0.0, 1.0, 0.0, 1.0, 1.0, 1.0, 1.0, 1.0, 1.0, 0.0, 0.0, 0.0, 0.0, 0.0, 0.0, 1.0, 0.0, 1.0, 1.0, 0.0, 0.0, 0.0, 0.0, 1.0, 0.0, 1.0, 1.0, 1.0, 0.0, 1.0, 0.0, 0.0, 0.0, 0.0, 0.0, 1.0, 0.0, 1.0, 1.0, 0.0, 0.0, 0.0, 0.0, 1.0, 1.0, 0.0, 0.0, 1.0, 0.0, 0.0, 0.0, 1.0, 0.0, 1.0, 1.0, 0.0, 0.0, 1.0, 0.0, 1.0, 0.0, 1.0, 1.0, 0.0, 0.0, 1.0, 0.0, 1.0, 1.0, 1.0, 0.0, 1.0, 1.0, 0.0, 0.0, 1.0, 0.0, 1.0, 1.0, 0.0, 0.0, 0.0, 0.0, 0.0, 0.0, 0.0, 0.0, 1.0, 0.0, 0.0, 0.0, 0.0, 0.0, 1.0, 0.0, 1.0, 1.0, 1.0, 1.0, 0.0, 0.0, 1.0, 0.0, 1.0, 1.0, 0.0, 0.0, 1.0, 0.0, 1.0, 1.0, 1.0, 1.0, 0.0, 0.0, 1.0, 0.0, 0.0, 0.0, 1.0, 0.0, 1.0, 1.0, 0.0, 0.0, 0.0, 0.0, 0.0, 0.0, 1.0, 0.0, 1.0, 0.0, 1.0, 1.0, 0.0, 0.0, 1.0, 0.0, 1.0, 1.0, 0.0, 0.0, 0.0, 0.0, 1.0, 0.0, 1.0, 1.0, 0.0, 0.0, 0.0, 0.0, 0.0, 0.0, 1.0, 0.0, 1.0, 1.0, 1.0, 0.0, 0.0, 0.0, 1.0, 0.0, 1.0, 1.0, 1.0, 1.0, 1.0, 0.0, 1.0, 1.0, 1.0, 0.0, 1.0, 1.0, 0.0, 0.0, 0.0, 0.0, 1.0, 0.0, 0.0, 0.0, 1.0, 1.0, 0.0, 0.0, 1.0, 0.0, 1.0, 0.0, 1.0, 1.0, 0.0, 0.0, 1.0, 0.0, 1.0, 1.0, 0.0, 0.0, 1.0, 0.0, 0.0, 0.0, 1.0, 0.0, 1.0, 1.0, 0.0, 0.0, 1.0, 0.0, 1.0, 1.0, 1.0, 1.0, 0.0, 0.0, 0.0, 0.0, 1.0, 0.0, 1.0, 0.0, 1.0, 1.0, 0.0, 0.0, 1.0, 0.0, 1.0, 1.0, 0.0, 0.0, 1.0, 0.0, 1.0, 1.0, 0.0, 0.0, 0.0, 0.0, 1.0, 0.0, 1.0, 1.0, 0.0, 0.0, 1.0, 0.0, 1.0, 1.0, 0.0, 0.0, 0.0, 0.0, 1.0, 0.0, 1.0, 1.0, 0.0, 0.0, 1.0, 0.0, 1.0, 0.0, 1.0, 1.0, 0.0, 0.0, 1.0, 0.0, 1.0, 1.0, 0.0, 0.0, 1.0, 0.0, 0.0, 0.0, 1.0, 0.0, 1.0, 0.0, 1.0, 1.0, 1.0, 0.0, 1.0, 1.0, 0.0, 0.0, 1.0, 0.0, 0.0, 0.0, 0.0, 0.0, 1.0, 0.0, 1.0, 1.0, 1.0, 1.0, 0.0, 0.0, 1.0, 0.0, 1.0, 1.0, 1.0, 1.0, 0.0, 0.0, 0.0, 0.0, 1.0, 0.0, 1.0, 1.0, 0.0, 0.0, 1.0, 0.0, 1.0, 1.0, 1.0, 1.0, 1.0, 1.0, 0.0, 0.0, 0.0, 0.0, 0.0, 0.0, 0.0, 0.0, 1.0, 0.0, 1.0, 1.0, 1.0, 1.0, 0.0, 0.0, 1.0, 0.0, 1.0, 1.0, 0.0, 0.0, 1.0, 0.0, 1.0, 1.0, 0.0, 0.0, 1.0, 0.0, 1.0, 1.0, 1.0, 1.0, 0.0, 0.0, 1.0, 0.0, 1.0, 0.0, 1.07, 0.3732, 1.0, 1.0, 1.0, 1.0, 0.0, 0.0, 1.0, 0.0, 1.0, 0.0, 1.0, 1.0, 0.0, 0.0, 1.0, 1.0, 0.0, 0.0, 0.0, 0.0, 1.0, 0.0, 0.0, 0.0, 1.0, 0.0, 1.0, 1.0, 0.0, 0.0, 0.0, 0.0, 0.0, 0.0, 1.0, 0.0, 1.0, 1.0, 0.0, 0.0, 1.0, 0.0, 1.0, 1.0, 0.0, 0.0, 1.0, 0.0, 1.0, 1.0, 0.0, 0.0, 1.0, 0.0, 1.0, 1.0, 0.0, 0.0, 0.0, 0.0, 1.0, 0.0, 0.0, 0.0, 0.0, 0.0, 0.0, 0.0, 1.0, 0.0, 1.0, 1.0, 0.0, 0.0, 1.0, 0.0, 1.0, 1.0, 0.0, 0.0, 1.0, 0.0, 1.0, 1.0, 0.0, 0.0, 1.0, 1.0, 0.0, 0.0, 0.0, 0.0, 0.0, 0.0, 1.0, 0.0, 1.0, 1.0, 0.0, 0.0, 1.0, 0.0, 1.0, 1.0, 0.0, 0.0, 1.0, 0.0, 1.0, 1.0, 0.0, 0.0, 1.0, 1.0, 0.0, 0.0, 0.0, 0.0, 1.0, 0.0, 1.0, 0.0, 1.0, 1.0, 0.0, 0.0, 1.0, 0.0, 1.0, 1.0, 0.0, 0.0, 1.0, 0.0, 1.0, 0.0, 0.0, 0.0, 1.0, 0.0, 1.0, 1.0, 0.0, 0.0, 1.0, 0.0, 1.0, 1.0, 0.0, 0.0, 0.0, 0.0, 1.0, 0.0, 1.0, 1.0, 1.0, 1.0, 0.0, 0.0, 1.0, 0.0, 1.0, 1.0, 0.0, 0.0, 1.0, 0.0, 0.0, 0.0, 1.0, 0.0, 1.0, 1.0, 1.0, 0.0, 1.0, 1.0, 0.0, 0.0, 0.0, 0.0, 1.0, 0.0, 1.0, 0.0, 1.0, 1.0, 0.0, 0.0, 0.0, 0.0, 0.0, 0.0, 1.0, 0.0, 1.0, 1.0, 1.0, 1.0, 1.0, 1.0, 0.0, 0.0, 1.0, 0.0, 1.0, 1.0, 0.0, 0.0, 0.0, 0.0, 1.0, 0.0, 1.0, 1.0, 1.0, 0.0, 1.0, 1.0, 0.0, 0.0, 0.0, 0.0, 0.0, 0.0, 1.0, 0.0, 0.0, 0.0, 0.0, 0.0, 1.0, 1.0, 0.0, 0.0, 0.0, 0.0, 1.0, 0.0, 1.0, 1.0, 0.0, 0.0, 0.0, 0.0, 1.0, 0.0, 1.0, 0.0, 1.0, 1.0, 0.0, 0.0, 0.0, 0.0, 1.0, 0.0, 1.0, 1.0, 0.0, 0.0, 0.0, 0.0, 0.0, 0.0, 1.0, 0.0, 1.0, 1.0, 0.0, 0.0, 0.0, 0.0, 1.0, 0.0, 1.0, 1.0, 1.0, 0.0, 1.0, 1.0, 0.0, 0.0, 0.0, 0.0])
me_icosphere_cell_304.materials.append(mat_material)
me_icosphere_cell_304.materials.append(mat_material_001)
me_icosphere_cell_304.update()

# ---- objects
ob_icosphere_cell_067 = bpy.data.objects.new('Icosphere_cell.067', me_icosphere_cell_304)

# ---- transforms, parenting, visibility, modifiers, constraints
ob_icosphere_cell_067.location = (0.0, 0.0, 0.0)

# ---- collection membership
col_collection.objects.link(ob_icosphere_cell_067)

# ---- scene / render settings (as saved in the file)
scene.frame_start = 0; scene.frame_end = 250; scene.frame_set(0)
scene.render.engine = 'CYCLES'
scene.render.image_settings.file_format = 'OPEN_EXR'
scene.render.image_settings.color_depth = '32'
scene.render.resolution_x = 1024
scene.render.resolution_y = 1024
scene.render.fps = 30
scene.render.film_transparent = True
scene.render.use_motion_blur = True
scene.cycles.samples = 1024
scene.cycles.sampling_pattern = 'TABULATED_SOBOL'
scene.cycles.use_light_tree = False
scene.eevee.taa_samples = 32
scene.eevee.taa_render_samples = 512
scene.eevee.use_gtao = True
scene.eevee.use_raytracing = True
scene.view_settings.look = 'Medium Contrast'
scene.view_settings.view_transform = 'Filmic'
scene.unit_settings.scale_length = 0.1
bpy.context.view_layer.update()

# ---- added for rendering (the .blend has no active camera and no usable light): camera, sun
cam_auto = bpy.data.cameras.new('AutoCamera')
cam_auto.lens = 50.0
cam_auto.sensor_width = 36.0
cam_auto.clip_end = 1000.0
ob_auto_camera = bpy.data.objects.new('AutoCamera', cam_auto)
scene.collection.objects.link(ob_auto_camera)
ob_auto_camera.location = (1.44814, -1.76907, 1.18595)
ob_auto_camera.rotation_euler = (1.09748, -7.21219e-08, 0.694738)
scene.camera = ob_auto_camera
light_auto_sun = bpy.data.lights.new('AutoSun', 'SUN')
light_auto_sun.energy = 3.0
light_auto_sun.angle = 0.0523599
ob_auto_sun = bpy.data.objects.new('AutoSun', light_auto_sun)
scene.collection.objects.link(ob_auto_sun)
ob_auto_sun.rotation_euler = (0.872665, 0.174533, 0.523599)
bpy.context.view_layer.update()
